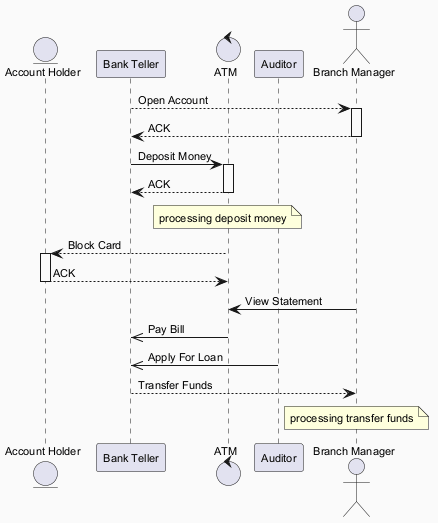

The diagram above was rendered by PlantUML. Its source (embedded in the PNG):
@startuml
skinparam backgroundColor #FAFAFA
skinparam classBackgroundColor #FFF3E0
skinparam classBorderColor #E65100
skinparam defaultFontSize 11
entity "Account Holder" as AH
participant "Bank Teller" as BT
control "ATM" as A
participant "Auditor" as A2
actor "Branch Manager" as BM
BT --> BM : Open Account
activate BM
BM --> BT : ACK
deactivate BM
BT -> A : Deposit Money
activate A
A --> BT : ACK
deactivate A
note over A : processing deposit money
A --> AH : Block Card
activate AH
AH --> A : ACK
deactivate AH
BM -> A : View Statement
A ->> BT : Pay Bill
A2 ->> BT : Apply For Loan
BT --> BM : Transfer Funds
note over BM : processing transfer funds
@enduml